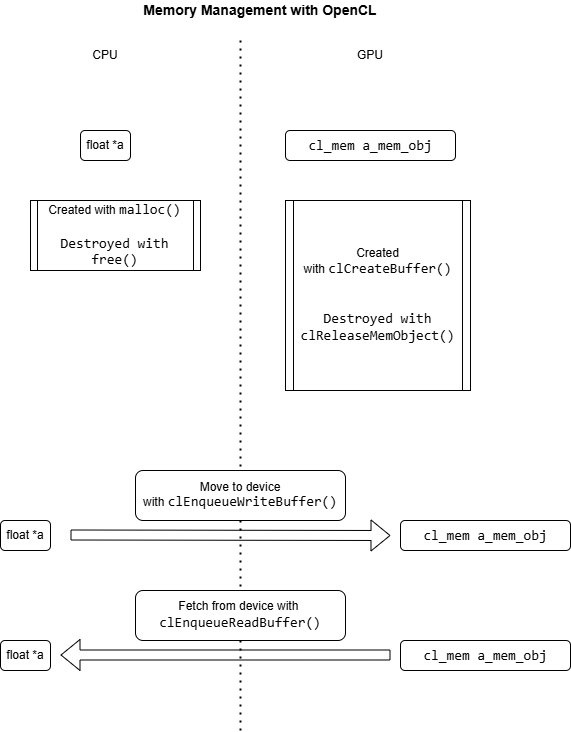

The diagram above was exported from draw.io. Its source (the exported page's mxGraphModel, read from the mxfile embedded in the PNG):
<mxGraphModel dx="2063" dy="1830" grid="1" gridSize="10" guides="1" tooltips="1" connect="1" arrows="1" fold="1" page="1" pageScale="1" pageWidth="850" pageHeight="1100" math="0" shadow="0">
  <root>
    <mxCell id="0" />
    <mxCell id="1" parent="0" />
    <mxCell id="XKkH1AaJbRF907SphQNM-1" value="float *a" style="rounded=1;whiteSpace=wrap;html=1;" vertex="1" parent="1">
      <mxGeometry x="-30" y="90" width="50" height="30" as="geometry" />
    </mxCell>
    <mxCell id="XKkH1AaJbRF907SphQNM-2" value="CPU" style="text;html=1;align=center;verticalAlign=middle;whiteSpace=wrap;rounded=0;" vertex="1" parent="1">
      <mxGeometry x="-35" width="60" height="30" as="geometry" />
    </mxCell>
    <mxCell id="XKkH1AaJbRF907SphQNM-3" value="" style="endArrow=none;dashed=1;html=1;dashPattern=1 3;strokeWidth=2;rounded=0;" edge="1" parent="1">
      <mxGeometry width="50" height="50" relative="1" as="geometry">
        <mxPoint x="130" y="690" as="sourcePoint" />
        <mxPoint x="130" as="targetPoint" />
      </mxGeometry>
    </mxCell>
    <mxCell id="XKkH1AaJbRF907SphQNM-4" value="GPU" style="text;html=1;align=center;verticalAlign=middle;whiteSpace=wrap;rounded=0;" vertex="1" parent="1">
      <mxGeometry x="230" width="60" height="30" as="geometry" />
    </mxCell>
    <mxCell id="XKkH1AaJbRF907SphQNM-5" value="&lt;div style=&quot;background-color: rgb(255, 255, 255); font-family: Consolas, &amp;quot;Courier New&amp;quot;, monospace; font-size: 14px; line-height: 19px; white-space: pre;&quot;&gt;cl_mem a_mem_obj&lt;/div&gt;" style="rounded=1;whiteSpace=wrap;html=1;" vertex="1" parent="1">
      <mxGeometry x="175" y="90" width="170" height="30" as="geometry" />
    </mxCell>
    <mxCell id="XKkH1AaJbRF907SphQNM-6" value="Created with&amp;nbsp;&lt;span style=&quot;background-color: rgb(255, 255, 255); font-family: Consolas, &amp;quot;Courier New&amp;quot;, monospace; font-size: 14px; white-space: pre; color: light-dark(rgb(0, 0, 0), rgb(255, 255, 255));&quot;&gt;clCreateBuffer()&lt;br&gt;&lt;br&gt;&lt;br&gt;Destroyed with&lt;br&gt;&lt;/span&gt;&lt;span style=&quot;background-color: rgb(255, 255, 255); font-family: Consolas, &amp;quot;Courier New&amp;quot;, monospace; font-size: 14px; white-space: pre; color: light-dark(rgb(0, 0, 0), rgb(255, 255, 255));&quot;&gt;clReleaseMemObject()&lt;/span&gt;" style="shape=process;whiteSpace=wrap;html=1;backgroundOutline=1;size=0.043478260869565216;" vertex="1" parent="1">
      <mxGeometry x="175" y="160" width="185" height="190" as="geometry" />
    </mxCell>
    <mxCell id="XKkH1AaJbRF907SphQNM-7" value="Created with&amp;nbsp;&lt;span style=&quot;background-color: rgb(255, 255, 255); font-family: Consolas, &amp;quot;Courier New&amp;quot;, monospace; font-size: 14px; white-space: pre; color: light-dark(rgb(0, 0, 0), rgb(255, 255, 255));&quot;&gt;malloc()&lt;/span&gt;&lt;div&gt;&lt;span style=&quot;background-color: rgb(255, 255, 255); font-family: Consolas, &amp;quot;Courier New&amp;quot;, monospace; font-size: 14px; white-space: pre; color: light-dark(rgb(0, 0, 0), rgb(255, 255, 255));&quot;&gt;&lt;br&gt;&lt;/span&gt;&lt;/div&gt;&lt;div&gt;&lt;span style=&quot;background-color: rgb(255, 255, 255); font-family: Consolas, &amp;quot;Courier New&amp;quot;, monospace; font-size: 14px; white-space: pre; color: light-dark(rgb(0, 0, 0), rgb(255, 255, 255));&quot;&gt;Destroyed with&lt;br/&gt;free()&lt;/span&gt;&lt;/div&gt;" style="shape=process;whiteSpace=wrap;html=1;backgroundOutline=1;size=0.043478260869565216;" vertex="1" parent="1">
      <mxGeometry x="-80" y="160" width="170" height="70" as="geometry" />
    </mxCell>
    <mxCell id="XKkH1AaJbRF907SphQNM-8" value="float *a" style="rounded=1;whiteSpace=wrap;html=1;" vertex="1" parent="1">
      <mxGeometry x="-110" y="480" width="50" height="30" as="geometry" />
    </mxCell>
    <mxCell id="XKkH1AaJbRF907SphQNM-9" value="&lt;div style=&quot;background-color: rgb(255, 255, 255); font-family: Consolas, &amp;quot;Courier New&amp;quot;, monospace; font-size: 14px; line-height: 19px; white-space: pre;&quot;&gt;cl_mem a_mem_obj&lt;/div&gt;" style="rounded=1;whiteSpace=wrap;html=1;" vertex="1" parent="1">
      <mxGeometry x="290" y="480" width="170" height="30" as="geometry" />
    </mxCell>
    <mxCell id="XKkH1AaJbRF907SphQNM-10" value="Move to device with&amp;nbsp;&lt;span style=&quot;background-color: rgb(255, 255, 255); font-family: Consolas, &amp;quot;Courier New&amp;quot;, monospace; font-size: 14px; white-space: pre; color: light-dark(rgb(0, 0, 0), rgb(255, 255, 255));&quot;&gt;clEnqueueWriteBuffer()&lt;/span&gt;" style="rounded=1;whiteSpace=wrap;html=1;" vertex="1" parent="1">
      <mxGeometry x="25" y="430" width="210" height="50" as="geometry" />
    </mxCell>
    <mxCell id="XKkH1AaJbRF907SphQNM-11" value="" style="shape=flexArrow;endArrow=classic;html=1;rounded=0;" edge="1" parent="1">
      <mxGeometry width="50" height="50" relative="1" as="geometry">
        <mxPoint x="-40" y="494.5" as="sourcePoint" />
        <mxPoint x="280" y="495" as="targetPoint" />
      </mxGeometry>
    </mxCell>
    <mxCell id="XKkH1AaJbRF907SphQNM-14" value="float *a" style="rounded=1;whiteSpace=wrap;html=1;" vertex="1" parent="1">
      <mxGeometry x="-110" y="600" width="50" height="30" as="geometry" />
    </mxCell>
    <mxCell id="XKkH1AaJbRF907SphQNM-15" value="&lt;div style=&quot;background-color: rgb(255, 255, 255); font-family: Consolas, &amp;quot;Courier New&amp;quot;, monospace; font-size: 14px; line-height: 19px; white-space: pre;&quot;&gt;cl_mem a_mem_obj&lt;/div&gt;" style="rounded=1;whiteSpace=wrap;html=1;" vertex="1" parent="1">
      <mxGeometry x="290" y="600" width="170" height="30" as="geometry" />
    </mxCell>
    <mxCell id="XKkH1AaJbRF907SphQNM-16" value="Fetch from device with&amp;nbsp;&lt;br&gt;&lt;div style=&quot;background-color: rgb(255, 255, 255); font-family: Consolas, &amp;quot;Courier New&amp;quot;, monospace; font-size: 14px; line-height: 19px; white-space: pre;&quot;&gt;clEnqueueReadBuffer()&lt;/div&gt;" style="rounded=1;whiteSpace=wrap;html=1;" vertex="1" parent="1">
      <mxGeometry x="25" y="550" width="210" height="50" as="geometry" />
    </mxCell>
    <mxCell id="XKkH1AaJbRF907SphQNM-17" value="" style="shape=flexArrow;endArrow=classic;html=1;rounded=0;" edge="1" parent="1">
      <mxGeometry width="50" height="50" relative="1" as="geometry">
        <mxPoint x="280" y="614.5" as="sourcePoint" />
        <mxPoint x="-50" y="614.5" as="targetPoint" />
      </mxGeometry>
    </mxCell>
    <mxCell id="XKkH1AaJbRF907SphQNM-18" value="Memory Management with OpenCL" style="text;html=1;align=center;verticalAlign=middle;whiteSpace=wrap;rounded=0;fontStyle=1;fontSize=14;" vertex="1" parent="1">
      <mxGeometry x="-10" y="-40" width="320" height="20" as="geometry" />
    </mxCell>
  </root>
</mxGraphModel>